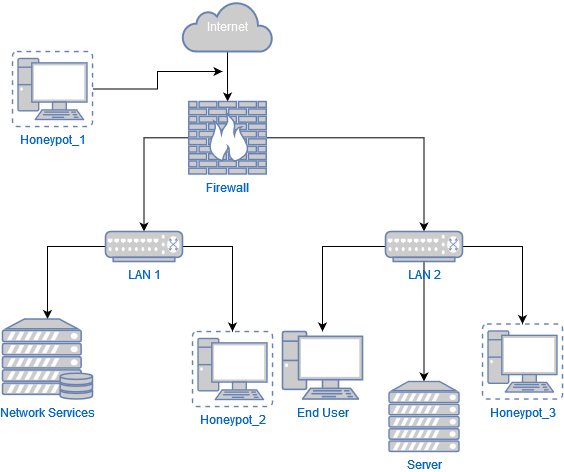

The diagram above was exported from draw.io. Its source (the exported page's mxGraphModel, read from the mxfile embedded in the PNG):
<mxGraphModel dx="648" dy="751" grid="1" gridSize="10" guides="1" tooltips="1" connect="1" arrows="1" fold="1" page="1" pageScale="1" pageWidth="827" pageHeight="1169" math="0" shadow="0">
  <root>
    <mxCell id="WIyWlLk6GJQsqaUBKTNV-0" />
    <mxCell id="WIyWlLk6GJQsqaUBKTNV-1" parent="WIyWlLk6GJQsqaUBKTNV-0" />
    <mxCell id="EdoJUO2RQwHkGIEK3Gb--39" style="edgeStyle=orthogonalEdgeStyle;rounded=0;orthogonalLoop=1;jettySize=auto;html=1;fontColor=#121212;" parent="WIyWlLk6GJQsqaUBKTNV-1" source="EdoJUO2RQwHkGIEK3Gb--22" target="EdoJUO2RQwHkGIEK3Gb--24" edge="1">
      <mxGeometry relative="1" as="geometry" />
    </mxCell>
    <mxCell id="EdoJUO2RQwHkGIEK3Gb--22" value="Internet" style="html=1;outlineConnect=0;fillColor=#CCCCCC;strokeColor=#6881B3;gradientColor=none;gradientDirection=north;strokeWidth=2;shape=mxgraph.networks.cloud;fontColor=#ffffff;" parent="WIyWlLk6GJQsqaUBKTNV-1" vertex="1">
      <mxGeometry x="220" y="30" width="90" height="50" as="geometry" />
    </mxCell>
    <mxCell id="EdoJUO2RQwHkGIEK3Gb--44" style="edgeStyle=orthogonalEdgeStyle;rounded=0;orthogonalLoop=1;jettySize=auto;html=1;entryX=0.5;entryY=0;entryDx=0;entryDy=0;entryPerimeter=0;fontColor=#121212;" parent="WIyWlLk6GJQsqaUBKTNV-1" source="EdoJUO2RQwHkGIEK3Gb--24" target="EdoJUO2RQwHkGIEK3Gb--26" edge="1">
      <mxGeometry relative="1" as="geometry" />
    </mxCell>
    <mxCell id="EdoJUO2RQwHkGIEK3Gb--45" style="edgeStyle=orthogonalEdgeStyle;rounded=0;orthogonalLoop=1;jettySize=auto;html=1;fontColor=#121212;" parent="WIyWlLk6GJQsqaUBKTNV-1" source="EdoJUO2RQwHkGIEK3Gb--24" target="EdoJUO2RQwHkGIEK3Gb--33" edge="1">
      <mxGeometry relative="1" as="geometry" />
    </mxCell>
    <mxCell id="EdoJUO2RQwHkGIEK3Gb--24" value="Firewall" style="fontColor=#0066CC;verticalAlign=top;verticalLabelPosition=bottom;labelPosition=center;align=center;html=1;outlineConnect=0;fillColor=#CCCCCC;strokeColor=#6881B3;gradientColor=none;gradientDirection=north;strokeWidth=2;shape=mxgraph.networks.firewall;" parent="WIyWlLk6GJQsqaUBKTNV-1" vertex="1">
      <mxGeometry x="226.25" y="130" width="77.5" height="72.5" as="geometry" />
    </mxCell>
    <mxCell id="EdoJUO2RQwHkGIEK3Gb--52" style="edgeStyle=orthogonalEdgeStyle;rounded=0;orthogonalLoop=1;jettySize=auto;html=1;fontColor=#121212;" parent="WIyWlLk6GJQsqaUBKTNV-1" source="EdoJUO2RQwHkGIEK3Gb--26" target="EdoJUO2RQwHkGIEK3Gb--29" edge="1">
      <mxGeometry relative="1" as="geometry" />
    </mxCell>
    <mxCell id="EdoJUO2RQwHkGIEK3Gb--54" style="edgeStyle=orthogonalEdgeStyle;rounded=0;orthogonalLoop=1;jettySize=auto;html=1;fontColor=#121212;" parent="WIyWlLk6GJQsqaUBKTNV-1" source="EdoJUO2RQwHkGIEK3Gb--26" target="EdoJUO2RQwHkGIEK3Gb--31" edge="1">
      <mxGeometry relative="1" as="geometry" />
    </mxCell>
    <mxCell id="EdoJUO2RQwHkGIEK3Gb--26" value="LAN 1" style="fontColor=#0066CC;verticalAlign=top;verticalLabelPosition=bottom;labelPosition=center;align=center;html=1;outlineConnect=0;fillColor=#CCCCCC;strokeColor=#6881B3;gradientColor=none;gradientDirection=north;strokeWidth=2;shape=mxgraph.networks.switch;" parent="WIyWlLk6GJQsqaUBKTNV-1" vertex="1">
      <mxGeometry x="143" y="260" width="77" height="30" as="geometry" />
    </mxCell>
    <mxCell id="EdoJUO2RQwHkGIEK3Gb--29" value="Network Services" style="fontColor=#0066CC;verticalAlign=top;verticalLabelPosition=bottom;labelPosition=center;align=center;html=1;outlineConnect=0;fillColor=#CCCCCC;strokeColor=#6881B3;gradientColor=none;gradientDirection=north;strokeWidth=2;shape=mxgraph.networks.server_storage;" parent="WIyWlLk6GJQsqaUBKTNV-1" vertex="1">
      <mxGeometry x="40" y="347.5" width="90" height="80" as="geometry" />
    </mxCell>
    <mxCell id="EdoJUO2RQwHkGIEK3Gb--40" style="edgeStyle=orthogonalEdgeStyle;rounded=0;orthogonalLoop=1;jettySize=auto;html=1;fontColor=#121212;" parent="WIyWlLk6GJQsqaUBKTNV-1" source="EdoJUO2RQwHkGIEK3Gb--30" edge="1">
      <mxGeometry relative="1" as="geometry">
        <mxPoint x="260" y="100" as="targetPoint" />
      </mxGeometry>
    </mxCell>
    <mxCell id="EdoJUO2RQwHkGIEK3Gb--30" value="Honeypot_1" style="fontColor=#0066CC;verticalAlign=top;verticalLabelPosition=bottom;labelPosition=center;align=center;html=1;outlineConnect=0;fillColor=#CCCCCC;strokeColor=#6881B3;gradientColor=none;gradientDirection=north;strokeWidth=2;shape=mxgraph.networks.virtual_pc;" parent="WIyWlLk6GJQsqaUBKTNV-1" vertex="1">
      <mxGeometry x="50" y="80" width="80" height="75" as="geometry" />
    </mxCell>
    <mxCell id="EdoJUO2RQwHkGIEK3Gb--31" value="Honeypot_2" style="fontColor=#0066CC;verticalAlign=top;verticalLabelPosition=bottom;labelPosition=center;align=center;html=1;outlineConnect=0;fillColor=#CCCCCC;strokeColor=#6881B3;gradientColor=none;gradientDirection=north;strokeWidth=2;shape=mxgraph.networks.virtual_pc;" parent="WIyWlLk6GJQsqaUBKTNV-1" vertex="1">
      <mxGeometry x="230" y="360" width="80" height="75" as="geometry" />
    </mxCell>
    <mxCell id="EdoJUO2RQwHkGIEK3Gb--32" value="Honeypot_3" style="fontColor=#0066CC;verticalAlign=top;verticalLabelPosition=bottom;labelPosition=center;align=center;html=1;outlineConnect=0;fillColor=#CCCCCC;strokeColor=#6881B3;gradientColor=none;gradientDirection=north;strokeWidth=2;shape=mxgraph.networks.virtual_pc;" parent="WIyWlLk6GJQsqaUBKTNV-1" vertex="1">
      <mxGeometry x="520" y="352.5" width="80" height="75" as="geometry" />
    </mxCell>
    <mxCell id="EdoJUO2RQwHkGIEK3Gb--48" style="edgeStyle=orthogonalEdgeStyle;rounded=0;orthogonalLoop=1;jettySize=auto;html=1;fontColor=#121212;" parent="WIyWlLk6GJQsqaUBKTNV-1" source="EdoJUO2RQwHkGIEK3Gb--33" target="EdoJUO2RQwHkGIEK3Gb--34" edge="1">
      <mxGeometry relative="1" as="geometry" />
    </mxCell>
    <mxCell id="EdoJUO2RQwHkGIEK3Gb--49" style="edgeStyle=orthogonalEdgeStyle;rounded=0;orthogonalLoop=1;jettySize=auto;html=1;fontColor=#121212;" parent="WIyWlLk6GJQsqaUBKTNV-1" source="EdoJUO2RQwHkGIEK3Gb--33" target="EdoJUO2RQwHkGIEK3Gb--35" edge="1">
      <mxGeometry relative="1" as="geometry" />
    </mxCell>
    <mxCell id="EdoJUO2RQwHkGIEK3Gb--51" style="edgeStyle=orthogonalEdgeStyle;rounded=0;orthogonalLoop=1;jettySize=auto;html=1;fontColor=#121212;" parent="WIyWlLk6GJQsqaUBKTNV-1" source="EdoJUO2RQwHkGIEK3Gb--33" target="EdoJUO2RQwHkGIEK3Gb--32" edge="1">
      <mxGeometry relative="1" as="geometry" />
    </mxCell>
    <mxCell id="EdoJUO2RQwHkGIEK3Gb--33" value="LAN 2" style="fontColor=#0066CC;verticalAlign=top;verticalLabelPosition=bottom;labelPosition=center;align=center;html=1;outlineConnect=0;fillColor=#CCCCCC;strokeColor=#6881B3;gradientColor=none;gradientDirection=north;strokeWidth=2;shape=mxgraph.networks.switch;" parent="WIyWlLk6GJQsqaUBKTNV-1" vertex="1">
      <mxGeometry x="423" y="260" width="77" height="30" as="geometry" />
    </mxCell>
    <mxCell id="EdoJUO2RQwHkGIEK3Gb--34" value="End User" style="fontColor=#0066CC;verticalAlign=top;verticalLabelPosition=bottom;labelPosition=center;align=center;html=1;outlineConnect=0;fillColor=#CCCCCC;strokeColor=#6881B3;gradientColor=none;gradientDirection=north;strokeWidth=2;shape=mxgraph.networks.pc;" parent="WIyWlLk6GJQsqaUBKTNV-1" vertex="1">
      <mxGeometry x="320" y="360" width="80" height="67.5" as="geometry" />
    </mxCell>
    <mxCell id="EdoJUO2RQwHkGIEK3Gb--35" value="Server" style="fontColor=#0066CC;verticalAlign=top;verticalLabelPosition=bottom;labelPosition=center;align=center;html=1;outlineConnect=0;fillColor=#CCCCCC;strokeColor=#6881B3;gradientColor=none;gradientDirection=north;strokeWidth=2;shape=mxgraph.networks.server;" parent="WIyWlLk6GJQsqaUBKTNV-1" vertex="1">
      <mxGeometry x="426.5" y="410" width="70" height="70" as="geometry" />
    </mxCell>
  </root>
</mxGraphModel>